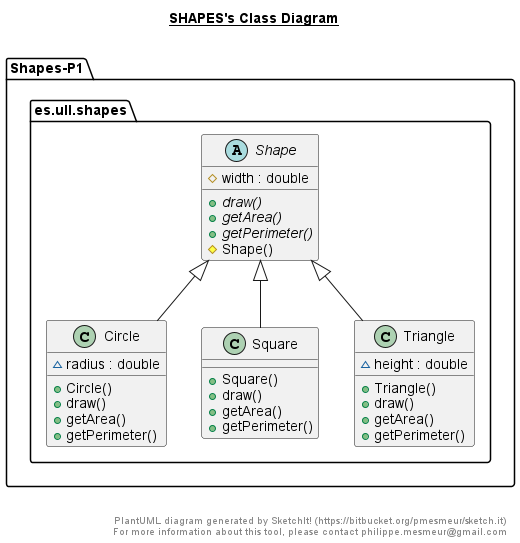

The diagram above was rendered by PlantUML. Its source (embedded in the PNG):
@startuml

title __SHAPES's Class Diagram__\n

  namespace Shapes-P1 {
    namespace es.ull.shapes {
      class es.ull.shapes.Circle {
          ~ radius : double
          + Circle()
          + draw()
          + getArea()
          + getPerimeter()
      }
    }
  }
  

  namespace Shapes-P1 {
    namespace es.ull.shapes {
      abstract class es.ull.shapes.Shape {
          # width : double
          {abstract} + draw()
          {abstract} + getArea()
          {abstract} + getPerimeter()
          # Shape()
      }
    }
  }
  

  namespace Shapes-P1 {
    namespace es.ull.shapes {
      class es.ull.shapes.Square {
          + Square()
          + draw()
          + getArea()
          + getPerimeter()
      }
    }
  }
  

  namespace Shapes-P1 {
    namespace es.ull.shapes {
      class es.ull.shapes.Triangle {
          ~ height : double
          + Triangle()
          + draw()
          + getArea()
          + getPerimeter()
      }
    }
  }
  

  es.ull.shapes.Circle -up-|> es.ull.shapes.Shape
  es.ull.shapes.Square -up-|> es.ull.shapes.Shape
  es.ull.shapes.Triangle -up-|> es.ull.shapes.Shape


right footer


PlantUML diagram generated by SketchIt! (https://bitbucket.org/pmesmeur/sketch.it)
For more information about this tool, please contact philippe.mesmeur@gmail.com
endfooter

@enduml